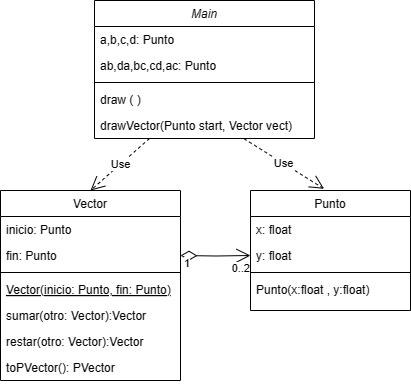

The diagram above was exported from draw.io. Its source (the exported page's mxGraphModel, read from the mxfile embedded in the PNG):
<mxGraphModel dx="1112" dy="485" grid="1" gridSize="10" guides="1" tooltips="1" connect="1" arrows="1" fold="1" page="1" pageScale="1" pageWidth="827" pageHeight="1169" math="0" shadow="0">
  <root>
    <mxCell id="WIyWlLk6GJQsqaUBKTNV-0" />
    <mxCell id="WIyWlLk6GJQsqaUBKTNV-1" parent="WIyWlLk6GJQsqaUBKTNV-0" />
    <mxCell id="zkfFHV4jXpPFQw0GAbJ--0" value="Main" style="swimlane;fontStyle=2;align=center;verticalAlign=top;childLayout=stackLayout;horizontal=1;startSize=26;horizontalStack=0;resizeParent=1;resizeLast=0;collapsible=1;marginBottom=0;rounded=0;shadow=0;strokeWidth=1;" parent="WIyWlLk6GJQsqaUBKTNV-1" vertex="1">
      <mxGeometry x="194" y="90" width="220" height="138" as="geometry">
        <mxRectangle x="230" y="140" width="160" height="26" as="alternateBounds" />
      </mxGeometry>
    </mxCell>
    <mxCell id="zkfFHV4jXpPFQw0GAbJ--1" value="a,b,c,d: Punto" style="text;align=left;verticalAlign=top;spacingLeft=4;spacingRight=4;overflow=hidden;rotatable=0;points=[[0,0.5],[1,0.5]];portConstraint=eastwest;" parent="zkfFHV4jXpPFQw0GAbJ--0" vertex="1">
      <mxGeometry y="26" width="220" height="26" as="geometry" />
    </mxCell>
    <mxCell id="zkfFHV4jXpPFQw0GAbJ--2" value="ab,da,bc,cd,ac: Punto" style="text;align=left;verticalAlign=top;spacingLeft=4;spacingRight=4;overflow=hidden;rotatable=0;points=[[0,0.5],[1,0.5]];portConstraint=eastwest;rounded=0;shadow=0;html=0;" parent="zkfFHV4jXpPFQw0GAbJ--0" vertex="1">
      <mxGeometry y="52" width="220" height="26" as="geometry" />
    </mxCell>
    <mxCell id="zkfFHV4jXpPFQw0GAbJ--4" value="" style="line;html=1;strokeWidth=1;align=left;verticalAlign=middle;spacingTop=-1;spacingLeft=3;spacingRight=3;rotatable=0;labelPosition=right;points=[];portConstraint=eastwest;" parent="zkfFHV4jXpPFQw0GAbJ--0" vertex="1">
      <mxGeometry y="78" width="220" height="8" as="geometry" />
    </mxCell>
    <mxCell id="vdDVZGmx2AqsKLvaoR_f-19" value="draw ( )" style="text;align=left;verticalAlign=top;spacingLeft=4;spacingRight=4;overflow=hidden;rotatable=0;points=[[0,0.5],[1,0.5]];portConstraint=eastwest;" vertex="1" parent="zkfFHV4jXpPFQw0GAbJ--0">
      <mxGeometry y="86" width="220" height="26" as="geometry" />
    </mxCell>
    <mxCell id="vdDVZGmx2AqsKLvaoR_f-20" value="drawVector(Punto start, Vector vect)" style="text;align=left;verticalAlign=top;spacingLeft=4;spacingRight=4;overflow=hidden;rotatable=0;points=[[0,0.5],[1,0.5]];portConstraint=eastwest;" vertex="1" parent="zkfFHV4jXpPFQw0GAbJ--0">
      <mxGeometry y="112" width="220" height="26" as="geometry" />
    </mxCell>
    <mxCell id="zkfFHV4jXpPFQw0GAbJ--6" value="Vector" style="swimlane;fontStyle=0;align=center;verticalAlign=top;childLayout=stackLayout;horizontal=1;startSize=26;horizontalStack=0;resizeParent=1;resizeLast=0;collapsible=1;marginBottom=0;rounded=0;shadow=0;strokeWidth=1;" parent="WIyWlLk6GJQsqaUBKTNV-1" vertex="1">
      <mxGeometry x="100" y="280" width="180" height="190" as="geometry">
        <mxRectangle x="130" y="380" width="160" height="26" as="alternateBounds" />
      </mxGeometry>
    </mxCell>
    <mxCell id="zkfFHV4jXpPFQw0GAbJ--7" value="inicio: Punto" style="text;align=left;verticalAlign=top;spacingLeft=4;spacingRight=4;overflow=hidden;rotatable=0;points=[[0,0.5],[1,0.5]];portConstraint=eastwest;" parent="zkfFHV4jXpPFQw0GAbJ--6" vertex="1">
      <mxGeometry y="26" width="180" height="26" as="geometry" />
    </mxCell>
    <mxCell id="zkfFHV4jXpPFQw0GAbJ--8" value="fin: Punto" style="text;align=left;verticalAlign=top;spacingLeft=4;spacingRight=4;overflow=hidden;rotatable=0;points=[[0,0.5],[1,0.5]];portConstraint=eastwest;rounded=0;shadow=0;html=0;" parent="zkfFHV4jXpPFQw0GAbJ--6" vertex="1">
      <mxGeometry y="52" width="180" height="26" as="geometry" />
    </mxCell>
    <mxCell id="zkfFHV4jXpPFQw0GAbJ--9" value="" style="line;html=1;strokeWidth=1;align=left;verticalAlign=middle;spacingTop=-1;spacingLeft=3;spacingRight=3;rotatable=0;labelPosition=right;points=[];portConstraint=eastwest;" parent="zkfFHV4jXpPFQw0GAbJ--6" vertex="1">
      <mxGeometry y="78" width="180" height="8" as="geometry" />
    </mxCell>
    <mxCell id="zkfFHV4jXpPFQw0GAbJ--10" value="Vector(inicio: Punto, fin: Punto)" style="text;align=left;verticalAlign=top;spacingLeft=4;spacingRight=4;overflow=hidden;rotatable=0;points=[[0,0.5],[1,0.5]];portConstraint=eastwest;fontStyle=4" parent="zkfFHV4jXpPFQw0GAbJ--6" vertex="1">
      <mxGeometry y="86" width="180" height="26" as="geometry" />
    </mxCell>
    <mxCell id="zkfFHV4jXpPFQw0GAbJ--11" value="sumar(otro: Vector):Vector" style="text;align=left;verticalAlign=top;spacingLeft=4;spacingRight=4;overflow=hidden;rotatable=0;points=[[0,0.5],[1,0.5]];portConstraint=eastwest;" parent="zkfFHV4jXpPFQw0GAbJ--6" vertex="1">
      <mxGeometry y="112" width="180" height="26" as="geometry" />
    </mxCell>
    <mxCell id="vdDVZGmx2AqsKLvaoR_f-1" value="restar(otro: Vector):Vector" style="text;align=left;verticalAlign=top;spacingLeft=4;spacingRight=4;overflow=hidden;rotatable=0;points=[[0,0.5],[1,0.5]];portConstraint=eastwest;" vertex="1" parent="zkfFHV4jXpPFQw0GAbJ--6">
      <mxGeometry y="138" width="180" height="26" as="geometry" />
    </mxCell>
    <mxCell id="vdDVZGmx2AqsKLvaoR_f-2" value="toPVector(): PVector" style="text;align=left;verticalAlign=top;spacingLeft=4;spacingRight=4;overflow=hidden;rotatable=0;points=[[0,0.5],[1,0.5]];portConstraint=eastwest;" vertex="1" parent="zkfFHV4jXpPFQw0GAbJ--6">
      <mxGeometry y="164" width="180" height="26" as="geometry" />
    </mxCell>
    <mxCell id="zkfFHV4jXpPFQw0GAbJ--17" value="Punto" style="swimlane;fontStyle=0;align=center;verticalAlign=top;childLayout=stackLayout;horizontal=1;startSize=26;horizontalStack=0;resizeParent=1;resizeLast=0;collapsible=1;marginBottom=0;rounded=0;shadow=0;strokeWidth=1;" parent="WIyWlLk6GJQsqaUBKTNV-1" vertex="1">
      <mxGeometry x="350" y="280" width="160" height="120" as="geometry">
        <mxRectangle x="550" y="140" width="160" height="26" as="alternateBounds" />
      </mxGeometry>
    </mxCell>
    <mxCell id="zkfFHV4jXpPFQw0GAbJ--19" value="x: float" style="text;align=left;verticalAlign=top;spacingLeft=4;spacingRight=4;overflow=hidden;rotatable=0;points=[[0,0.5],[1,0.5]];portConstraint=eastwest;rounded=0;shadow=0;html=0;" parent="zkfFHV4jXpPFQw0GAbJ--17" vertex="1">
      <mxGeometry y="26" width="160" height="26" as="geometry" />
    </mxCell>
    <mxCell id="zkfFHV4jXpPFQw0GAbJ--20" value="y: float" style="text;align=left;verticalAlign=top;spacingLeft=4;spacingRight=4;overflow=hidden;rotatable=0;points=[[0,0.5],[1,0.5]];portConstraint=eastwest;rounded=0;shadow=0;html=0;" parent="zkfFHV4jXpPFQw0GAbJ--17" vertex="1">
      <mxGeometry y="52" width="160" height="26" as="geometry" />
    </mxCell>
    <mxCell id="zkfFHV4jXpPFQw0GAbJ--23" value="" style="line;html=1;strokeWidth=1;align=left;verticalAlign=middle;spacingTop=-1;spacingLeft=3;spacingRight=3;rotatable=0;labelPosition=right;points=[];portConstraint=eastwest;" parent="zkfFHV4jXpPFQw0GAbJ--17" vertex="1">
      <mxGeometry y="78" width="160" height="8" as="geometry" />
    </mxCell>
    <mxCell id="zkfFHV4jXpPFQw0GAbJ--24" value="Punto(x:float , y:float)" style="text;align=left;verticalAlign=top;spacingLeft=4;spacingRight=4;overflow=hidden;rotatable=0;points=[[0,0.5],[1,0.5]];portConstraint=eastwest;" parent="zkfFHV4jXpPFQw0GAbJ--17" vertex="1">
      <mxGeometry y="86" width="160" height="26" as="geometry" />
    </mxCell>
    <mxCell id="vdDVZGmx2AqsKLvaoR_f-10" value="" style="endArrow=open;html=1;endSize=12;startArrow=diamondThin;startSize=14;startFill=0;edgeStyle=orthogonalEdgeStyle;rounded=0;entryX=0;entryY=0.5;entryDx=0;entryDy=0;" edge="1" parent="WIyWlLk6GJQsqaUBKTNV-1" target="zkfFHV4jXpPFQw0GAbJ--20">
      <mxGeometry relative="1" as="geometry">
        <mxPoint x="280" y="345" as="sourcePoint" />
        <mxPoint x="430" y="344.71" as="targetPoint" />
      </mxGeometry>
    </mxCell>
    <mxCell id="vdDVZGmx2AqsKLvaoR_f-12" value="0..2" style="edgeLabel;resizable=0;html=1;align=right;verticalAlign=top;" connectable="0" vertex="1" parent="vdDVZGmx2AqsKLvaoR_f-10">
      <mxGeometry x="1" relative="1" as="geometry" />
    </mxCell>
    <mxCell id="vdDVZGmx2AqsKLvaoR_f-16" value="1" style="edgeLabel;resizable=0;html=1;align=right;verticalAlign=top;" connectable="0" vertex="1" parent="WIyWlLk6GJQsqaUBKTNV-1">
      <mxGeometry x="289.99509054052515" y="340.0001238743878" as="geometry" />
    </mxCell>
    <mxCell id="vdDVZGmx2AqsKLvaoR_f-17" value="Use" style="endArrow=open;endSize=12;dashed=1;html=1;rounded=0;exitX=0.25;exitY=1;exitDx=0;exitDy=0;entryX=0.5;entryY=0;entryDx=0;entryDy=0;" edge="1" parent="WIyWlLk6GJQsqaUBKTNV-1" source="zkfFHV4jXpPFQw0GAbJ--0" target="zkfFHV4jXpPFQw0GAbJ--6">
      <mxGeometry width="160" relative="1" as="geometry">
        <mxPoint x="270" y="270" as="sourcePoint" />
        <mxPoint x="430" y="270" as="targetPoint" />
      </mxGeometry>
    </mxCell>
    <mxCell id="vdDVZGmx2AqsKLvaoR_f-18" value="Use" style="endArrow=open;endSize=12;dashed=1;html=1;rounded=0;entryX=0.46;entryY=-0.014;entryDx=0;entryDy=0;entryPerimeter=0;exitX=0.68;exitY=1.011;exitDx=0;exitDy=0;exitPerimeter=0;" edge="1" parent="WIyWlLk6GJQsqaUBKTNV-1" source="vdDVZGmx2AqsKLvaoR_f-20" target="zkfFHV4jXpPFQw0GAbJ--17">
      <mxGeometry width="160" relative="1" as="geometry">
        <mxPoint x="330" y="220" as="sourcePoint" />
        <mxPoint x="430" y="270" as="targetPoint" />
      </mxGeometry>
    </mxCell>
  </root>
</mxGraphModel>